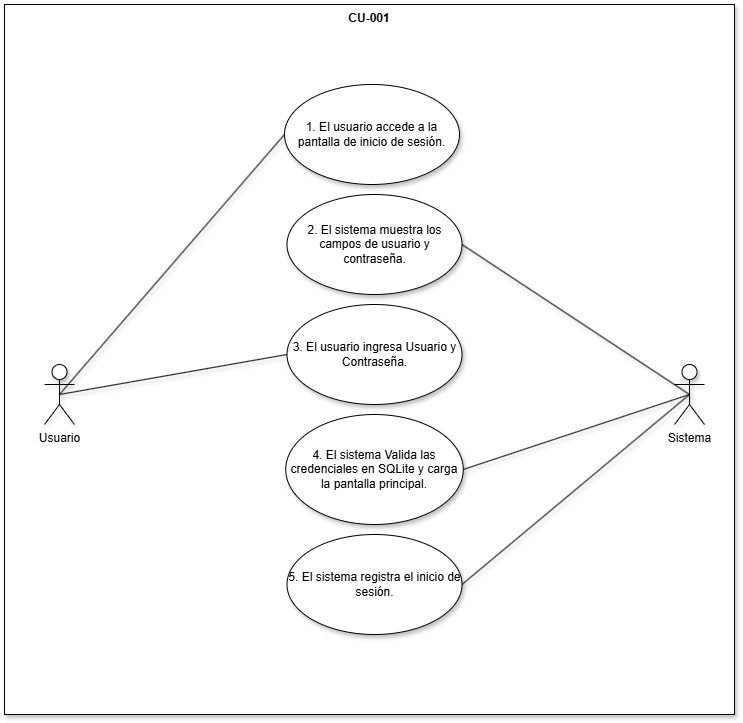

The diagram above was exported from draw.io. Its source (the exported page's mxGraphModel, read from the mxfile embedded in the PNG):
<mxGraphModel dx="1475" dy="1152" grid="1" gridSize="10" guides="1" tooltips="1" connect="1" arrows="1" fold="1" page="0" pageScale="1" pageWidth="827" pageHeight="1169" math="0" shadow="0">
  <root>
    <mxCell id="0" />
    <mxCell id="1" parent="0" />
    <mxCell id="Wc9LCMJq9DBal73t0iUm-4" parent="1" style="shape=rect;html=1;verticalAlign=top;fontStyle=1;whiteSpace=wrap;align=center;shadow=1;" value="CU-001" vertex="1">
      <mxGeometry height="710" width="730" x="40" y="-120" as="geometry" />
    </mxCell>
    <mxCell id="Wc9LCMJq9DBal73t0iUm-1" parent="1" style="shape=umlActor;verticalLabelPosition=bottom;verticalAlign=top;html=1;outlineConnect=0;shadow=1;" value="Usuario" vertex="1">
      <mxGeometry height="60" width="30" x="80" y="240" as="geometry" />
    </mxCell>
    <mxCell id="Wc9LCMJq9DBal73t0iUm-2" parent="1" style="ellipse;whiteSpace=wrap;html=1;shadow=1;" value="1. El usuario accede a la pantalla de inicio de sesión." vertex="1">
      <mxGeometry height="100" width="175" x="320" y="-40" as="geometry" />
    </mxCell>
    <mxCell id="Wc9LCMJq9DBal73t0iUm-3" edge="1" parent="1" source="Wc9LCMJq9DBal73t0iUm-2" style="edgeStyle=none;html=1;endArrow=none;verticalAlign=bottom;rounded=0;shadow=1;exitX=0;exitY=0.5;exitDx=0;exitDy=0;entryX=0.5;entryY=0.5;entryDx=0;entryDy=0;entryPerimeter=0;" target="Wc9LCMJq9DBal73t0iUm-1" value="">
      <mxGeometry relative="1" width="160" as="geometry">
        <mxPoint x="370" y="157.88000000000002" as="sourcePoint" />
        <mxPoint x="120" y="50.00264150943397" as="targetPoint" />
      </mxGeometry>
    </mxCell>
    <mxCell id="Wc9LCMJq9DBal73t0iUm-5" parent="1" style="shape=umlActor;verticalLabelPosition=bottom;verticalAlign=top;html=1;outlineConnect=0;shadow=1;" value="Sistema" vertex="1">
      <mxGeometry height="60" width="30" x="710" y="240" as="geometry" />
    </mxCell>
    <mxCell id="Wc9LCMJq9DBal73t0iUm-12" edge="1" parent="1" source="eFF8jEbRPperjxPwXPln-2" style="edgeStyle=none;html=1;endArrow=none;verticalAlign=bottom;rounded=0;shadow=1;exitX=0;exitY=0.5;exitDx=0;exitDy=0;entryX=0.5;entryY=0.5;entryDx=0;entryDy=0;entryPerimeter=0;" target="Wc9LCMJq9DBal73t0iUm-1" value="">
      <mxGeometry relative="1" width="160" as="geometry">
        <mxPoint x="325" y="215" as="sourcePoint" />
        <mxPoint x="120" y="75.65" as="targetPoint" />
      </mxGeometry>
    </mxCell>
    <mxCell id="Wc9LCMJq9DBal73t0iUm-13" edge="1" parent="1" source="Wc9LCMJq9DBal73t0iUm-5" style="edgeStyle=none;html=1;endArrow=none;verticalAlign=bottom;rounded=0;shadow=1;entryX=1;entryY=0.5;entryDx=0;entryDy=0;exitX=0.5;exitY=0.5;exitDx=0;exitDy=0;exitPerimeter=0;" target="eFF8jEbRPperjxPwXPln-1" value="">
      <mxGeometry relative="1" width="160" as="geometry">
        <mxPoint x="750" y="264.3478260869565" as="sourcePoint" />
        <mxPoint x="465" y="135" as="targetPoint" />
      </mxGeometry>
    </mxCell>
    <mxCell id="Wc9LCMJq9DBal73t0iUm-19" edge="1" parent="1" source="Wc9LCMJq9DBal73t0iUm-5" style="edgeStyle=none;html=1;endArrow=none;verticalAlign=bottom;rounded=0;shadow=1;entryX=1;entryY=0.5;entryDx=0;entryDy=0;exitX=0.5;exitY=0.5;exitDx=0;exitDy=0;exitPerimeter=0;" target="eFF8jEbRPperjxPwXPln-3" value="">
      <mxGeometry relative="1" width="160" as="geometry">
        <mxPoint x="675" y="170" as="sourcePoint" />
        <mxPoint x="465" y="375" as="targetPoint" />
      </mxGeometry>
    </mxCell>
    <mxCell id="eFF8jEbRPperjxPwXPln-1" parent="1" style="ellipse;whiteSpace=wrap;html=1;shadow=1;" value="2. El sistema muestra los campos de usuario y contraseña." vertex="1">
      <mxGeometry height="100" width="175" x="322.5" y="70" as="geometry" />
    </mxCell>
    <mxCell id="eFF8jEbRPperjxPwXPln-2" parent="1" style="ellipse;whiteSpace=wrap;html=1;shadow=1;" value="3. El usuario ingresa Usuario y Contraseña." vertex="1">
      <mxGeometry height="100" width="175" x="322.5" y="180" as="geometry" />
    </mxCell>
    <mxCell id="eFF8jEbRPperjxPwXPln-3" parent="1" style="ellipse;whiteSpace=wrap;html=1;shadow=1;" value="4. El sistema Valida las credenciales en SQLite y carga la pantalla principal." vertex="1">
      <mxGeometry height="110" width="177.5" x="321.25" y="290" as="geometry" />
    </mxCell>
    <mxCell id="eFF8jEbRPperjxPwXPln-4" parent="1" style="ellipse;whiteSpace=wrap;html=1;shadow=1;" value="5. El sistema registra el inicio de sesión." vertex="1">
      <mxGeometry height="100" width="175" x="322.5" y="410" as="geometry" />
    </mxCell>
    <mxCell id="i9G6WFZJ2NndHEUlu3ia-1" edge="1" parent="1" source="Wc9LCMJq9DBal73t0iUm-5" style="edgeStyle=none;html=1;endArrow=none;verticalAlign=bottom;rounded=0;shadow=1;entryX=1;entryY=0.5;entryDx=0;entryDy=0;exitX=0.5;exitY=0.5;exitDx=0;exitDy=0;exitPerimeter=0;" target="eFF8jEbRPperjxPwXPln-4" value="">
      <mxGeometry relative="1" width="160" as="geometry">
        <mxPoint x="888" y="640" as="sourcePoint" />
        <mxPoint x="660" y="450" as="targetPoint" />
      </mxGeometry>
    </mxCell>
  </root>
</mxGraphModel>